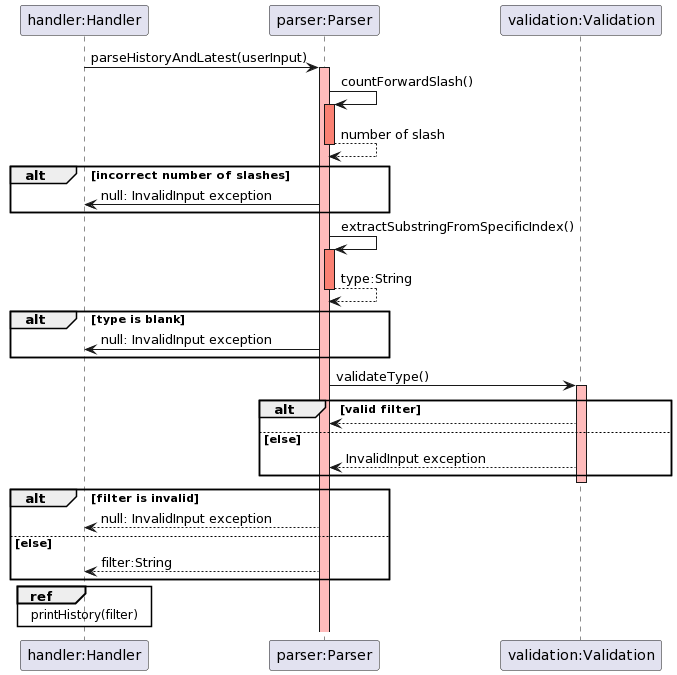

The diagram above was rendered by PlantUML. Its source (embedded in the PNG):
@startuml
participant "handler:Handler" as Handler
participant "parser:Parser" as Parser
participant "validation:Validation" as Validation


Handler -> Parser: parseHistoryAndLatest(userInput)
activate Parser #FFBBBB
    Parser -> Parser: countForwardSlash()
    activate Parser #Salmon
    Parser --> Parser: number of slash
    deactivate Parser #Salmon

    alt  incorrect number of slashes
    Parser -> Handler: null: InvalidInput exception
    end


    Parser -> Parser: extractSubstringFromSpecificIndex()
    activate Parser #Salmon
    Parser --> Parser: type:String
    deactivate Parser #Salmon

    alt type is blank
    Parser -> Handler: null: InvalidInput exception
    end

    Parser -> Validation: validateType()
    activate Validation #FFBBBB
        alt valid filter 
            Validation --> Parser
        else else   
            Validation --> Parser: InvalidInput exception
        end
    deactivate Validation

    
    alt filter is invalid
        Parser --> Handler: null: InvalidInput exception
    else else
        Parser --> Handler: filter:String
    end

    ref over Handler: printHistory(filter)
@enduml